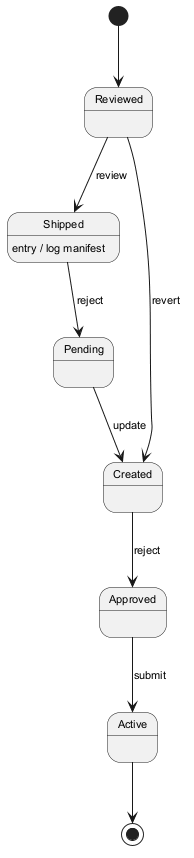

The diagram above was rendered by PlantUML. Its source (embedded in the PNG):
@startuml
skinparam backgroundColor #FFFFFF
skinparam classBackgroundColor #F3E5F5
skinparam classBorderColor #6A1B9A
skinparam defaultFontSize 11
[*] --> Reviewed
Reviewed --> Shipped : review
Shipped --> Pending : reject
Shipped : entry / log manifest
Pending --> Created : update
Created --> Approved : reject
Approved --> Active : submit
Reviewed --> Created : revert
Active --> [*]
@enduml